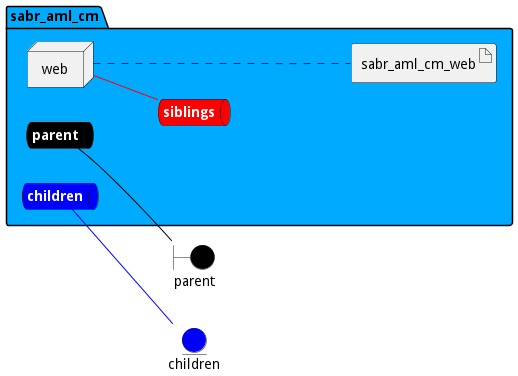

The diagram above was rendered by PlantUML. Its source (embedded in the PNG):
@startuml

left to right direction


boundary parent #black


entity children #blue




package "sabr_aml_cm" #00aaff {
    queue parentnet #black [
            <b><color:white>parent</color></b>
    ]
    
    parentnet -[#black]- parent
    
    queue childrennet #blue [
            <b><color:white>children</color></b>
    ]
    
    childrennet -[#blue]- children
    
    queue siblingsnet #red [
            <b><color:white>siblings</color></b>
    ]
    

node "web" as webService


        artifact "sabr_aml_cm_web" as sabr_aml_cm_webimage
    
}

webService -[#red]- siblingsnet
webService .... sabr_aml_cm_webimage


@enduml